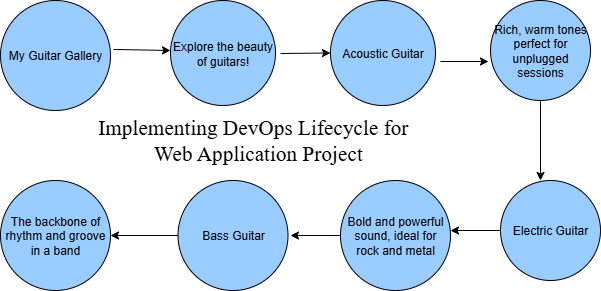

The diagram above was exported from draw.io. Its source (the exported page's mxGraphModel, read from the mxfile embedded in the PNG):
<mxGraphModel dx="872" dy="439" grid="1" gridSize="10" guides="1" tooltips="1" connect="1" arrows="1" fold="1" page="1" pageScale="1" pageWidth="850" pageHeight="1100" math="0" shadow="0">
  <root>
    <mxCell id="0" />
    <mxCell id="1" parent="0" />
    <mxCell id="b2l9NBLQaKImGd6F-TC--1" value="My Guitar Gallery" style="ellipse;whiteSpace=wrap;html=1;aspect=fixed;fillColor=#99CCFF;" vertex="1" parent="1">
      <mxGeometry x="110" y="30" width="110" height="110" as="geometry" />
    </mxCell>
    <mxCell id="b2l9NBLQaKImGd6F-TC--2" value="Explore the beauty of guitars!" style="ellipse;whiteSpace=wrap;html=1;aspect=fixed;fillColor=#99CCFF;" vertex="1" parent="1">
      <mxGeometry x="280" y="30" width="105" height="105" as="geometry" />
    </mxCell>
    <mxCell id="b2l9NBLQaKImGd6F-TC--3" value="Acoustic Guitar" style="ellipse;whiteSpace=wrap;html=1;aspect=fixed;fillColor=#99CCFF;" vertex="1" parent="1">
      <mxGeometry x="440" y="30" width="105" height="105" as="geometry" />
    </mxCell>
    <mxCell id="b2l9NBLQaKImGd6F-TC--4" value="Rich, warm tones perfect for unplugged sessions" style="ellipse;whiteSpace=wrap;html=1;aspect=fixed;fillColor=#99CCFF;" vertex="1" parent="1">
      <mxGeometry x="600" y="30" width="100" height="100" as="geometry" />
    </mxCell>
    <mxCell id="b2l9NBLQaKImGd6F-TC--18" style="edgeStyle=orthogonalEdgeStyle;rounded=0;orthogonalLoop=1;jettySize=auto;html=1;" edge="1" parent="1" source="b2l9NBLQaKImGd6F-TC--5">
      <mxGeometry relative="1" as="geometry">
        <mxPoint x="560" y="260" as="targetPoint" />
      </mxGeometry>
    </mxCell>
    <mxCell id="b2l9NBLQaKImGd6F-TC--5" value="Electric Guitar" style="ellipse;whiteSpace=wrap;html=1;aspect=fixed;fillColor=#99CCFF;" vertex="1" parent="1">
      <mxGeometry x="610" y="210" width="100" height="100" as="geometry" />
    </mxCell>
    <mxCell id="b2l9NBLQaKImGd6F-TC--19" style="edgeStyle=orthogonalEdgeStyle;rounded=0;orthogonalLoop=1;jettySize=auto;html=1;" edge="1" parent="1" source="b2l9NBLQaKImGd6F-TC--6">
      <mxGeometry relative="1" as="geometry">
        <mxPoint x="400" y="265" as="targetPoint" />
      </mxGeometry>
    </mxCell>
    <mxCell id="b2l9NBLQaKImGd6F-TC--6" value="Bold and powerful sound, ideal for rock and metal" style="ellipse;whiteSpace=wrap;html=1;aspect=fixed;fillColor=#99CCFF;" vertex="1" parent="1">
      <mxGeometry x="450" y="210" width="110" height="110" as="geometry" />
    </mxCell>
    <mxCell id="b2l9NBLQaKImGd6F-TC--20" style="edgeStyle=orthogonalEdgeStyle;rounded=0;orthogonalLoop=1;jettySize=auto;html=1;entryX=1;entryY=0.5;entryDx=0;entryDy=0;" edge="1" parent="1" source="b2l9NBLQaKImGd6F-TC--7" target="b2l9NBLQaKImGd6F-TC--8">
      <mxGeometry relative="1" as="geometry" />
    </mxCell>
    <mxCell id="b2l9NBLQaKImGd6F-TC--7" value="Bass Guitar" style="ellipse;whiteSpace=wrap;html=1;aspect=fixed;fillColor=#99CCFF;" vertex="1" parent="1">
      <mxGeometry x="287.5" y="210" width="110" height="110" as="geometry" />
    </mxCell>
    <mxCell id="b2l9NBLQaKImGd6F-TC--8" value="The backbone of rhythm and groove in a band" style="ellipse;whiteSpace=wrap;html=1;aspect=fixed;fillColor=#99CCFF;" vertex="1" parent="1">
      <mxGeometry x="110" y="210" width="110" height="110" as="geometry" />
    </mxCell>
    <mxCell id="b2l9NBLQaKImGd6F-TC--12" value="" style="endArrow=classic;html=1;rounded=0;exitX=1.027;exitY=0.445;exitDx=0;exitDy=0;exitPerimeter=0;" edge="1" parent="1" source="b2l9NBLQaKImGd6F-TC--1">
      <mxGeometry width="50" height="50" relative="1" as="geometry">
        <mxPoint x="220" y="107.5" as="sourcePoint" />
        <mxPoint x="280" y="80" as="targetPoint" />
        <Array as="points" />
      </mxGeometry>
    </mxCell>
    <mxCell id="b2l9NBLQaKImGd6F-TC--13" value="" style="endArrow=classic;html=1;rounded=0;entryX=0;entryY=0.5;entryDx=0;entryDy=0;" edge="1" parent="1" target="b2l9NBLQaKImGd6F-TC--3">
      <mxGeometry width="50" height="50" relative="1" as="geometry">
        <mxPoint x="390" y="83" as="sourcePoint" />
        <mxPoint x="470" y="150" as="targetPoint" />
        <Array as="points" />
      </mxGeometry>
    </mxCell>
    <mxCell id="b2l9NBLQaKImGd6F-TC--16" value="" style="endArrow=classic;html=1;rounded=0;entryX=-0.02;entryY=0.61;entryDx=0;entryDy=0;entryPerimeter=0;" edge="1" parent="1" target="b2l9NBLQaKImGd6F-TC--4">
      <mxGeometry width="50" height="50" relative="1" as="geometry">
        <mxPoint x="550" y="91" as="sourcePoint" />
        <mxPoint x="590" y="85" as="targetPoint" />
        <Array as="points" />
      </mxGeometry>
    </mxCell>
    <mxCell id="b2l9NBLQaKImGd6F-TC--17" style="edgeStyle=orthogonalEdgeStyle;rounded=0;orthogonalLoop=1;jettySize=auto;html=1;entryX=0.4;entryY=0;entryDx=0;entryDy=0;entryPerimeter=0;" edge="1" parent="1" source="b2l9NBLQaKImGd6F-TC--4" target="b2l9NBLQaKImGd6F-TC--5">
      <mxGeometry relative="1" as="geometry" />
    </mxCell>
    <mxCell id="b2l9NBLQaKImGd6F-TC--23" value="&lt;div&gt;&lt;span style=&quot;font-size: 15.96pt; font-family: &amp;quot;Times New Roman&amp;quot;;&quot;&gt;Implementing DevOps Lifecycle for&amp;nbsp;&lt;/span&gt;&lt;/div&gt;&lt;div&gt;&lt;span style=&quot;font-size: 15.96pt; font-family: &amp;quot;Times New Roman&amp;quot;;&quot;&gt;&amp;nbsp;Web Application Project&lt;/span&gt;&lt;/div&gt;" style="text;html=1;align=center;verticalAlign=middle;resizable=0;points=[];autosize=1;strokeColor=none;fillColor=none;" vertex="1" parent="1">
      <mxGeometry x="195" y="140" width="340" height="60" as="geometry" />
    </mxCell>
  </root>
</mxGraphModel>